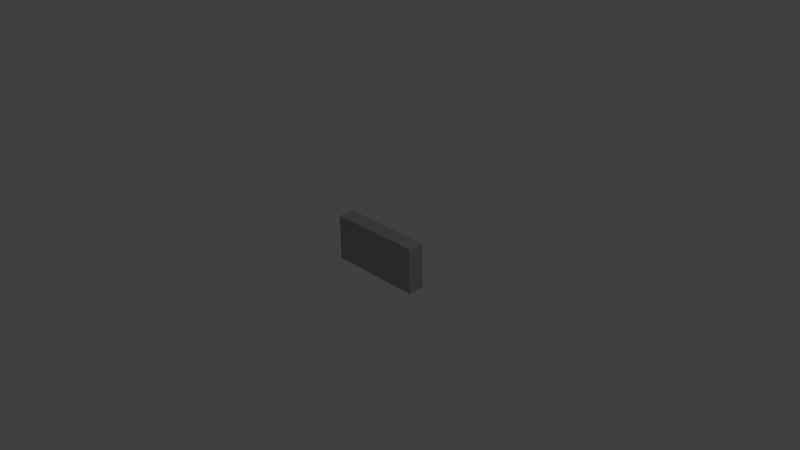 # Source: 0R1_1206.blend  (saved by Blender 2.69.0; exported with 4.5.12 LTS)
import bpy
from mathutils import Matrix  # noqa: F401  (used for matrix-valued properties, if any)

bpy.ops.wm.read_factory_settings(use_empty=True)
scene = bpy.context.scene
scene.name = 'Scene'

# ---- collections
col_collection_1 = bpy.data.collections.new('Collection 1'); scene.collection.children.link(col_collection_1)

# ---- materials (node trees are filled in below, after node groups)
mat_mark = bpy.data.materials.new('Mark')
mat_mark.alpha_threshold = 0.0
mat_mark.use_transparent_shadow = False
mat_mark.diffuse_color = (1.0, 1.0, 1.0, 1.0)
mat_mark.roughness = 0.5
mat_mark.line_color = (0.0, 0.0, 0.0, 1.0)
mat_middle = bpy.data.materials.new('Middle')
mat_middle.alpha_threshold = 0.0
mat_middle.use_transparent_shadow = False
mat_middle.diffuse_color = (0.0, 0.0, 0.0, 1.0)
mat_middle.roughness = 0.5
mat_middle.line_color = (0.0, 0.0, 0.0, 1.0)
mat_chassis = bpy.data.materials.new('Chassis')
mat_chassis.alpha_threshold = 0.0
mat_chassis.use_transparent_shadow = False
mat_chassis.diffuse_color = (0.4109, 0.4109, 0.4109, 1.0)
mat_chassis.roughness = 0.5
mat_chassis.line_color = (0.0, 0.0, 0.0, 1.0)

# ---- material node trees

# ---- world
world_world = bpy.data.worlds.new('World'); scene.world = world_world
world_world.color = (0.05088, 0.05088, 0.05088)
world_world.use_sun_shadow = False
world_world.sun_shadow_jitter_overblur = 0.0
world_world.cycles.sampling_method = 'MANUAL'
world_world.cycles.sample_map_resolution = 256

# ---- cameras
cam_camera = bpy.data.cameras.new('Camera')
cam_camera.clip_end = 100.0
cam_camera.lens = 35.0
cam_camera.sensor_width = 32.0
cam_camera.sensor_height = 18.0
cam_camera.ortho_scale = 7.314
cam_camera.dof.focus_distance = 0.0
cam_camera.dof.aperture_fstop = 128.0

# ---- lights
light_lamp = bpy.data.lights.new('Lamp', 'POINT')
light_lamp.transmission_factor = 0.0
light_lamp.cutoff_distance = 30.0
light_lamp.energy = 100.0
light_lamp.shadow_buffer_clip_start = 1.001
light_lamp.shadow_soft_size = 0.1
light_lamp.shadow_maximum_resolution = 0.006
light_lamp.use_absolute_resolution = True
light_lamp.cycles.use_multiple_importance_sampling = False

# ---- meshes
me_shapeindexedfaceset_001 = bpy.data.meshes.new('ShapeIndexedFaceSet.001')
me_shapeindexedfaceset_001.from_pydata([(0.0, 0.0, 0.0)], [], [])
_ca = me_shapeindexedfaceset_001.color_attributes.new('Col', 'BYTE_COLOR', 'CORNER')
_ca.data.foreach_set('color', [])
me_shapeindexedfaceset_001.use_remesh_preserve_volume = False
me_shapeindexedfaceset_001.use_remesh_preserve_attributes = False
me_shapeindexedfaceset_001.use_mirror_vertex_groups = False
me_shapeindexedfaceset_001.update()
me_shapeindexedfaceset = bpy.data.meshes.new('ShapeIndexedFaceSet')
me_shapeindexedfaceset.from_pydata([(-0.4737, -0.3152, 0.00306), (-0.4737, -0.3152, 0.2277), (0.4725, -0.3152, 0.2277), (0.4725, -0.3152, 0.00306), (-0.4737, 0.315, 0.00306), (-0.4737, 0.315, 0.2277), (0.4725, 0.315, 0.2277), (0.4725, 0.315, 0.00306)], [], [(0, 1, 5, 4), (1, 2, 6, 5), (2, 3, 7, 6)])
_ca = me_shapeindexedfaceset.color_attributes.new('Col', 'BYTE_COLOR', 'CORNER')
_ca.data.foreach_set('color', [0.2122, 0.3185, 0.521, 1.0, 0.2122, 0.3185, 0.521, 1.0, 0.0, 0.0, 0.0, 1.0, 0.0, 0.0, 0.0, 1.0, 0.2122, 0.3185, 0.521, 1.0, 0.2122, 0.3185, 0.521, 1.0, 0.0, 0.0, 0.0, 1.0, 0.0, 0.0, 0.0, 1.0, 0.2122, 0.3185, 0.521, 1.0, 1.0, 1.0, 1.0, 1.0, 0.0, 0.0, 0.0, 1.0, 0.0, 0.0, 0.0, 1.0])
me_shapeindexedfaceset.materials.append(mat_middle)
me_shapeindexedfaceset.use_remesh_preserve_volume = False
me_shapeindexedfaceset.use_remesh_preserve_attributes = False
me_shapeindexedfaceset.use_mirror_vertex_groups = False
me_shapeindexedfaceset.update()
me_shapeindexedfaceset_002 = bpy.data.meshes.new('ShapeIndexedFaceSet.002')
me_shapeindexedfaceset_002.from_pydata([(0.0, 0.0, 0.0), (0.4738, -0.315, -0.0006192), (0.4738, -0.315, 0.2292), (0.6623, -0.315, 0.2292), (0.6623, -0.315, -0.0006192), (0.4738, 0.3152, -0.0006192), (0.4738, 0.3152, 0.2292), (0.6623, 0.3152, 0.2292), (0.6623, 0.3152, -0.0006192), (-0.6623, -0.315, -0.0006192), (-0.6623, -0.315, 0.2292), (-0.4738, -0.315, 0.2292), (-0.4738, -0.315, -0.0006192), (-0.6623, 0.3152, -0.0006192), (-0.6623, 0.3152, 0.2292), (-0.4738, 0.3152, 0.2292), (-0.4738, 0.3152, -0.0006192), (-0.4738, 0.3152, 0.2286), (-0.4738, 0.3152, 0.2286), (-0.4738, -3.197e-05, 0.2292), (-0.4738, 0.3152, 0.2286), (-0.4738, -3.197e-05, 0.2292), (-0.4737, -0.3152, 0.00306), (-0.4737, -0.3152, 0.2277), (0.4725, -0.3152, 0.2277), (0.4725, -0.3152, 0.00306), (-0.4737, 0.315, 0.00306), (-0.4737, 0.315, 0.2277), (0.4725, 0.315, 0.2277), (0.4725, 0.315, 0.00306)], [], [(1, 2, 6, 5), (1, 4, 3, 2), (1, 5, 8, 4), (2, 3, 7, 6), (3, 4, 8, 7), (5, 6, 7, 8), (9, 10, 14, 13), (9, 12, 11, 10), (9, 13, 16, 12), (10, 11, 21), (10, 21, 19), (10, 19, 15), (10, 15, 14), (11, 12, 16), (11, 16, 20), (11, 20, 18), (11, 18, 17), (11, 17, 15), (11, 15, 19), (11, 19, 21), (13, 14, 15), (13, 15, 17), (13, 17, 18), (13, 18, 20), (13, 20, 16), (22, 25, 24, 23), (22, 26, 29, 25), (26, 27, 28, 29)])
_ca = me_shapeindexedfaceset_002.color_attributes.new('Col', 'BYTE_COLOR', 'CORNER')
_ca.data.foreach_set('color', [0.0, 0.0, 0.0, 1.0, 0.0, 0.0, 0.0, 1.0, 0.0, 0.0, 0.0, 1.0, 0.0, 0.0, 0.0, 1.0, 0.0, 0.0, 0.0, 1.0, 1.0, 1.0, 1.0, 1.0, 0.0, 0.0, 0.0, 1.0, 0.0, 0.0, 0.0, 1.0, 0.0, 0.0, 0.0, 1.0, 0.0, 0.0, 0.0, 1.0, 0.0, 0.0, 0.0, 1.0, 1.0, 1.0, 1.0, 1.0, 0.0, 0.0, 0.0, 1.0, 0.0, 0.0, 0.0, 1.0, 0.0, 0.0, 0.0, 1.0, 0.0, 0.0, 0.0, 1.0, 0.0, 0.0, 0.0, 1.0, 1.0, 1.0, 1.0, 1.0, 0.0, 0.0, 0.0, 1.0, 0.0, 0.0, 0.0, 1.0, 0.0, 0.0, 0.0, 1.0, 0.0, 0.0, 0.0, 1.0, 0.0, 0.0, 0.0, 1.0, 0.0, 0.0, 0.0, 1.0, 1.0, 1.0, 1.0, 1.0, 0.0, 0.0, 0.0, 1.0, 1.0, 1.0, 1.0, 1.0, 0.0, 0.0, 0.0, 1.0, 1.0, 1.0, 1.0, 1.0, 0.0, 0.0, 0.0, 1.0, 0.0, 0.0, 0.0, 1.0, 0.0, 0.0, 0.0, 1.0, 1.0, 1.0, 1.0, 1.0, 0.0, 0.0, 0.0, 1.0, 0.0, 0.0, 0.0, 1.0, 0.0, 0.0, 0.0, 1.0, 0.0, 0.0, 0.0, 1.0, 0.0, 0.0, 0.0, 1.0, 0.0, 0.0, 0.0, 1.0, 0.0, 0.0, 0.0, 1.0, 0.0, 0.0, 0.0, 1.0, 1.0, 1.0, 1.0, 1.0, 0.0, 0.0, 0.0, 1.0, 1.0, 1.0, 1.0, 1.0, 0.0, 0.0, 0.0, 1.0, 0.0, 0.0, 0.0, 1.0, 0.0, 0.0, 0.0, 1.0, 1.0, 1.0, 1.0, 1.0, 0.0, 0.0, 0.0, 1.0, 0.0, 0.0, 0.0, 1.0, 0.0, 0.0, 0.0, 1.0, 0.0, 0.0, 0.0, 1.0, 0.0, 0.0, 0.0, 1.0, 0.0, 0.0, 0.0, 1.0, 0.0, 0.0, 0.0, 1.0, 0.0, 0.0, 0.0, 1.0, 0.0, 0.0, 0.0, 1.0, 0.0, 0.0, 0.0, 1.0, 0.0, 0.0, 0.0, 1.0, 0.0, 0.0, 0.0, 1.0, 0.0, 0.0, 0.0, 1.0, 0.0, 0.0, 0.0, 1.0, 0.0, 0.0, 0.0, 1.0, 0.0, 0.0, 0.0, 1.0, 0.0, 0.0, 0.0, 1.0, 1.0, 1.0, 1.0, 1.0, 0.0, 0.0, 0.0, 1.0, 1.0, 1.0, 1.0, 1.0, 0.0, 0.0, 0.0, 1.0, 0.0, 0.0, 0.0, 1.0, 1.0, 1.0, 1.0, 1.0, 0.0, 0.0, 0.0, 1.0, 0.0, 0.0, 0.0, 1.0, 0.0, 0.0, 0.0, 1.0, 0.0, 0.0, 0.0, 1.0, 0.0, 0.0, 0.0, 1.0, 0.0, 0.0, 0.0, 1.0, 0.0, 0.0, 0.0, 1.0, 0.0, 0.0, 0.0, 1.0, 0.0, 0.0, 0.0, 1.0, 0.0, 0.0, 0.0, 1.0, 0.0, 0.0, 0.0, 1.0, 0.0, 0.0, 0.0, 1.0, 0.0, 0.0, 0.0, 1.0, 0.0, 0.0, 0.0, 1.0, 0.0, 0.0, 0.0, 1.0, 1.0, 1.0, 1.0, 1.0, 0.0, 0.0, 0.0, 1.0, 0.0, 0.0, 0.0, 1.0, 0.0, 0.0, 0.0, 1.0, 1.0, 1.0, 1.0, 1.0, 0.0, 0.0, 0.0, 1.0, 0.0, 0.0, 0.0, 1.0, 0.0, 0.0, 0.0, 1.0, 0.0, 0.0, 0.0, 1.0, 1.0, 1.0, 1.0, 1.0])
me_shapeindexedfaceset_002.materials.append(mat_chassis)
me_shapeindexedfaceset_002.use_remesh_preserve_volume = False
me_shapeindexedfaceset_002.use_remesh_preserve_attributes = False
me_shapeindexedfaceset_002.use_mirror_vertex_groups = False
me_shapeindexedfaceset_002.update()

# ---- curves / text
txt_text = bpy.data.curves.new('Text', 'FONT')
txt_text.dimensions = '2D'
txt_text.body = 'R100'
txt_text.materials.append(mat_mark)
txt_text.use_path_clamp = True
txt_text.bevel_resolution = 0
txt_text.extrude = 0.01

# ---- objects
ob_shapeindexedfaceset_000 = bpy.data.objects.new('ShapeIndexedFaceSet.000', me_shapeindexedfaceset_001)
ob_text = bpy.data.objects.new('Text', txt_text)
ob_shapeindexedfaceset_002 = bpy.data.objects.new('ShapeIndexedFaceSet.002', me_shapeindexedfaceset)
ob_shapeindexedfaceset_001 = bpy.data.objects.new('ShapeIndexedFaceSet.001', me_shapeindexedfaceset_002)
ob_lamp = bpy.data.objects.new('Lamp', light_lamp)
ob_camera = bpy.data.objects.new('Camera', cam_camera)

# ---- transforms, parenting, visibility, modifiers, constraints
ob_shapeindexedfaceset_000.location = (0.0, 0.0, 0.0)
ob_shapeindexedfaceset_000.rotation_euler = (1.571, -0.0, 3.142)
ob_shapeindexedfaceset_000.lineart.crease_threshold = 0.0
ob_text.location = (0.4274, 0.2446, -0.1338)
ob_text.rotation_euler = (1.571, 0.0, 3.142)
ob_text.scale = (0.4049, 0.4049, 0.4049)
ob_text.lineart.crease_threshold = 0.0
ob_shapeindexedfaceset_002.location = (0.0, 0.0, 0.0)
ob_shapeindexedfaceset_002.rotation_euler = (1.571, -0.0, 3.142)
ob_shapeindexedfaceset_002.lineart.crease_threshold = 0.0
ob_shapeindexedfaceset_001.location = (0.0, 0.0, 0.0)
ob_shapeindexedfaceset_001.rotation_euler = (1.571, -0.0, 3.142)
ob_shapeindexedfaceset_001.lineart.crease_threshold = 0.0
ob_lamp.location = (4.076, 1.005, 5.904)
ob_lamp.rotation_euler = (0.6503, 0.05522, 1.866)
ob_lamp.lock_rotations_4d = False
ob_lamp.empty_display_type = 'ARROWS'
ob_lamp.color = (0.0, 0.0, 0.0, 0.0)
ob_lamp.lineart.crease_threshold = 0.0
ob_camera.location = (7.481, -6.508, 5.344)
ob_camera.rotation_euler = (1.109, 0.01082, 0.8149)
ob_camera.lock_rotations_4d = False
ob_camera.empty_display_type = 'ARROWS'
ob_camera.color = (0.0, 0.0, 0.0, 0.0)
ob_camera.display_type = 'WIRE'
ob_camera.lineart.crease_threshold = 0.0

# ---- collection membership
col_collection_1.objects.link(ob_shapeindexedfaceset_000)
col_collection_1.objects.link(ob_text)
col_collection_1.objects.link(ob_shapeindexedfaceset_002)
col_collection_1.objects.link(ob_shapeindexedfaceset_001)
col_collection_1.objects.link(ob_lamp)
col_collection_1.objects.link(ob_camera)

# ---- scene / render settings (as saved in the file)
scene.camera = ob_camera
scene.frame_start = 1; scene.frame_end = 250; scene.frame_set(1)
scene.render.engine = 'BLENDER_EEVEE_NEXT'
scene.render.resolution_percentage = 50
scene.render.dither_intensity = 0.0
scene.cycles.use_denoising = False
scene.cycles.samples = 10
scene.cycles.sampling_pattern = 'TABULATED_SOBOL'
scene.cycles.light_sampling_threshold = 0.0
scene.cycles.use_adaptive_sampling = False
scene.cycles.use_light_tree = False
scene.cycles.blur_glossy = 0.0
scene.cycles.volume_bounces = 1
scene.cycles.pixel_filter_type = 'GAUSSIAN'
scene.cycles.sample_clamp_indirect = 0.0
scene.view_settings.view_transform = 'Standard'
bpy.context.view_layer.update()

